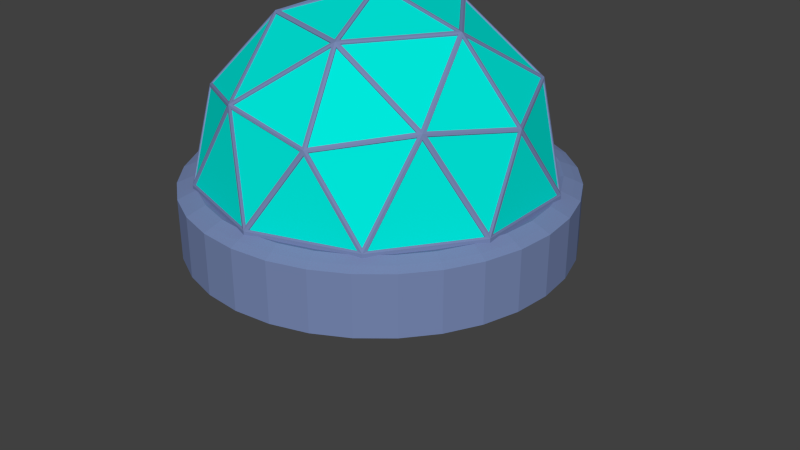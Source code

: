 # Source: Level01.blend  (saved by Blender 2.78.0; exported with 4.5.12 LTS)
import bpy
from mathutils import Matrix  # noqa: F401  (used for matrix-valued properties, if any)

bpy.ops.wm.read_factory_settings(use_empty=True)
scene = bpy.context.scene
scene.name = 'Scene'

# ---- collections
col_collection_1 = bpy.data.collections.new('Collection 1'); scene.collection.children.link(col_collection_1)

# ---- materials (node trees are filled in below, after node groups)
mat_grass01 = bpy.data.materials.new('GRASS01')
mat_grass01.alpha_threshold = 0.0
mat_grass01.use_transparent_shadow = False
mat_grass01.diffuse_color = (0.0831, 0.5027, 0.02899, 1.0)
mat_grass01.roughness = 0.5
mat_rock00 = bpy.data.materials.new('ROCK00')
mat_rock00.alpha_threshold = 0.0
mat_rock00.use_transparent_shadow = False
mat_rock00.diffuse_color = (0.1615, 0.1664, 0.179, 1.0)
mat_rock00.roughness = 0.5
mat_grass02 = bpy.data.materials.new('GRASS02')
mat_grass02.alpha_threshold = 0.0
mat_grass02.use_transparent_shadow = False
mat_grass02.diffuse_color = (0.1938, 0.5027, 0.06987, 1.0)
mat_grass02.roughness = 0.5
mat_domemet = bpy.data.materials.new('DOMEmet')
mat_domemet.alpha_threshold = 0.0
mat_domemet.use_transparent_shadow = False
mat_domemet.diffuse_color = (0.1856, 0.2448, 0.4461, 1.0)
mat_domemet.roughness = 0.5
mat_domeglass = bpy.data.materials.new('DomeGlass')
mat_domeglass.alpha_threshold = 0.0
mat_domeglass.use_transparent_shadow = False
mat_domeglass.diffuse_color = (0.0, 0.8, 0.7022, 1.0)
mat_domeglass.roughness = 0.5
mat_domeglass.specular_intensity = 1.0

# ---- material node trees

# ---- world
world_world = bpy.data.worlds.new('World'); scene.world = world_world
world_world.color = (0.05088, 0.05088, 0.05088)
world_world.use_sun_shadow = False
world_world.sun_shadow_jitter_overblur = 0.0
world_world.cycles.sampling_method = 'NONE'
world_world.cycles.sample_map_resolution = 256

# ---- meshes
me_plane_001 = bpy.data.meshes.new('Plane.001')
me_plane_001.from_pydata([(38.65, 9.297, 4.87), (-36.06, 8.572, 22.93), (15.55, 7.118, -6.061), (15.24, 7.459, -3.993), (13.47, 1.555, -0.04183), (17.48, 7.46, -7.336), (29.2, 8.617, -25.58), (17.48, 2.359, -11.51), (14.63, 2.365, 10.88), (15.33, 1.624, 6.528), (14.35, 1.487, -9.184), (15.55, 2.117, -2.88), (16.09, 6.225, 16.02), (16.32, 7.119, 4.954), (17.0, 7.431, 3.518), (15.69, 7.286, 0.1159), (16.3, 7.712, 8.691), (14.16, 0.7551, -4.811), (14.22, 1.139, 3.178), (21.14, 6.441, 27.61), (32.0, 7.483, 24.95), (23.13, 6.825, 30.47), (21.47, 6.42, 20.56), (28.51, 6.847, 22.38), (15.88, 6.857, 36.58), (34.54, 8.939, -17.3), (17.01, 7.459, -2.17), (15.73, 3.865, -19.09), (17.87, 5.484, -31.54), (-11.02, 5.907, 37.21), (-2.232, 4.694, 40.15), (25.93, 7.174, 31.75), (17.63, 2.488, -13.61), (13.59, 4.859, -34.76), (18.52, 3.34, -14.83), (-10.68, 4.512, 23.46), (-14.05, 7.856, 14.65), (1.28, 3.504, -20.39), (-12.34, 1.968, 11.13), (-11.85, 5.925, -29.55), (-26.58, 8.421, 4.311), (11.77, 4.71, 17.26), (-31.86, 9.388, -23.32), (-8.929, 1.397, 6.131), (-15.59, 2.384, 4.047), (-23.71, 8.244, -20.93), (-16.03, 7.529, 19.2), (-15.69, 7.739, 0.9609), (-9.056, 1.539, -13.21), (-10.04, 1.122, -9.601), (-15.39, 7.673, -5.127), (-14.74, 2.621, -5.35), (-15.8, 2.468, -9.333), (-16.86, 7.626, -8.355), (-26.58, 8.562, -16.06), (-11.48, 4.101, -20.84), (-17.28, 7.474, -10.17), (-16.84, 6.575, 35.19), (7.181, 4.768, 37.92), (-39.96, 9.916, 7.527), (-26.67, 7.171, 21.55), (-39.99, 10.31, 12.68), (-38.25, 9.428, 18.52), (-21.02, 8.059, -2.303), (-33.12, 8.863, 8.543), (-30.09, 8.751, 6.91), (-33.14, 8.98, 12.42), (-34.89, 8.935, 16.34), (-30.84, 7.525, 19.8), (35.05, 7.786, 19.71), (-28.89, 8.017, 28.01), (-24.1, 8.421, -8.111), (-27.14, 8.043, 14.91), (-23.89, 8.421, 12.62), (-19.56, 8.093, 10.36), (-20.11, 7.329, 20.27), (-15.93, 6.068, 26.65), (-34.24, 9.17, -0.98), (-36.1, 9.246, 8.281), (-26.51, 9.718, -29.37), (-16.72, 5.064, -13.66), (-20.66, 7.524, -16.95), (-29.49, 8.934, -10.63), (-20.84, 7.79, -13.06), (-16.25, 7.732, -1.005), (-15.64, 7.072, 2.23), (-40.01, 9.597, -4.916), (-39.38, 9.39, -12.76), (-39.97, 10.24, 2.508), (-24.81, 7.737, -25.12), (-18.63, 6.829, -23.68), (8.086, 0.8812, -1.763), (-14.99, 5.079, -16.54), (-14.66, 7.89, -35.08), (-4.259, 4.206, -31.81), (-13.97, 2.836, -13.25), (-10.44, 4.246, -25.51), (-3.276, 3.814, -25.72), (-15.74, 7.816, 9.879), (-1.74, 5.936, -36.59), (1.734, 4.135, -32.15), (5.701, 4.977, -36.51), (5.614, 3.558, -23.77), (8.512, 0.9674, -10.83), (6.914, 3.69, -31.25), (7.007, 3.54, -19.12), (11.92, 3.756, -25.92), (23.2, 6.779, -28.05), (-36.3, 9.605, -16.35), (-9.074, 2.629, -16.78), (-5.888, 3.568, -20.07), (0.6404, 1.687, -12.54), (11.4, 3.39, -16.5), (-3.672, 1.123, -9.91), (-4.876, 1.41, -13.27), (2.111, 0.9641, -5.593), (-12.26, 5.881, 15.16), (-14.6, 4.677, 9.351), (-13.5, 1.801, 8.948), (-5.651, 1.004, 5.07), (-12.35, 2.883, 16.13), (0.955, 0.6392, 2.734), (-14.18, 4.639, 19.04), (-19.37, 7.772, 3.031), (-3.388, 1.277, -2.769), (-14.79, 2.625, -0.7751), (-12.67, 5.225, 12.52), (-17.15, 3.769, 4.036), (-15.02, 2.869, 1.653), (7.437, 3.195, 18.5), (0.316, 1.128, 6.994), (10.3, 2.149, 12.53), (8.863, 1.11, 8.715), (-15.44, 6.906, -2.534), (-14.67, 2.116, -3.047), (15.22, 5.283, 20.09), (4.717, 3.195, 30.25), (-1.731, 3.068, 23.09), (-4.501, 3.699, 29.01), (-8.835, 3.2, 21.14), (0.864, 3.195, 30.43), (-17.29, 7.798, 6.373), (30.47, 7.65, 0.05061), (38.22, 9.149, 10.95), (38.64, 9.458, -5.018), (22.38, 7.65, -5.086), (20.02, 7.463, -11.06), (23.06, 7.65, 4.386), (-7.252, 1.465, 14.17), (19.44, 7.046, 13.69), (16.24, 7.493, 12.39), (-14.45, 1.899, 6.829), (-11.34, 1.277, 0.4359), (-10.6, 1.24, -4.843), (1.651, 1.76, 10.18), (-4.597, 1.217, 10.19), (-6.997, 3.412, 24.48), (19.91, 7.261, -14.37), (23.64, 7.65, -11.92), (23.68, 6.85, -23.06), (28.03, 7.65, -21.38), (32.04, 7.65, -12.05), (29.71, 7.65, -13.39), (26.73, 7.65, -15.92), (29.54, 7.65, -6.807), (21.14, 7.347, 9.718), (23.61, 7.238, 16.76), (27.79, 7.295, 17.84), (31.67, 7.75, 16.26), (28.95, 7.65, 4.591), (33.55, 8.098, 11.06), (24.56, 7.65, 7.163), (5.955, 2.199, 17.13), (-22.12, 8.266, 10.79), (-18.7, 7.966, 8.345), (-20.43, 8.027, 7.334), (18.38, 5.914, 27.37), (18.59, 5.901, 22.95), (15.08, 6.176, 33.01), (10.48, 4.963, 32.18), (8.882, 3.195, 22.72), (8.712, 3.518, 29.57), (13.65, 4.796, 26.85), (26.49, 7.65, 11.46), (0.4136, 2.199, 19.91), (-2.923, 2.094, 14.51), (-1.318, 1.966, 12.11), (6.817, 1.96, 11.22), (2.213, 2.164, 17.24), (1.432, 1.993, 13.72), (12.63, 4.71, 21.16), (20.51, 7.574, -0.1306)], [], [(2, 3, 5), (26, 15, 14), (14, 4, 18), (4, 14, 15), (17, 3, 2), (18, 4, 91), (8, 16, 9), (7, 10, 146), (10, 17, 2), (11, 4, 15), (132, 8, 9), (26, 5, 3), (9, 16, 13), (17, 91, 4), (27, 159, 107), (25, 161, 144), (10, 2, 5), (17, 11, 3), (10, 5, 146), (15, 26, 11), (42, 54, 45), (3, 11, 26), (70, 76, 60), (150, 8, 12), (1, 60, 68), (157, 34, 32), (150, 12, 149), (21, 19, 24), (150, 16, 8), (71, 40, 63), (31, 20, 21), (20, 23, 21), (19, 21, 23), (40, 173, 175), (22, 23, 167, 166), (23, 20, 69), (69, 143, 170, 168), (77, 65, 40), (23, 22, 19), (60, 1, 70), (66, 78, 61), (67, 61, 62), (24, 19, 176, 178), (31, 21, 24), (40, 65, 73), (71, 82, 40), (30, 58, 140), (72, 73, 65), (82, 87, 77), (138, 30, 140), (138, 29, 30), (77, 64, 65), (120, 139, 148), (139, 120, 122), (62, 1, 67), (82, 77, 40), (76, 57, 29), (76, 70, 57), (59, 61, 78), (67, 1, 68), (156, 139, 35), (76, 138, 35), (139, 122, 35), (138, 76, 29), (75, 73, 72), (64, 66, 72), (72, 66, 68), (64, 72, 65), (72, 68, 60), (72, 60, 75), (75, 46, 73), (76, 75, 60), (40, 73, 173), (76, 46, 75), (46, 36, 73), (77, 88, 64), (76, 35, 46), (88, 78, 64), (64, 78, 66), (67, 68, 66), (77, 86, 88), (67, 66, 61), (141, 123, 175, 174), (39, 94, 93), (99, 93, 94), (81, 92, 55), (48, 114, 109), (83, 54, 71), (83, 80, 81), (55, 96, 90), (79, 89, 93), (63, 53, 71), (78, 88, 59), (86, 77, 87), (82, 108, 87), (63, 40, 123), (83, 71, 53), (81, 54, 83), (81, 45, 54), (42, 82, 54), (45, 89, 42), (108, 82, 42), (42, 89, 79), (39, 93, 89), (111, 105, 37), (104, 37, 102), (112, 27, 106), (124, 152, 119), (153, 152, 124), (33, 106, 28), (106, 102, 105), (106, 33, 104), (100, 97, 104), (99, 94, 100), (37, 104, 97), (100, 101, 99), (107, 28, 106), (81, 55, 90), (55, 110, 97), (109, 114, 110), (95, 55, 92), (110, 55, 109), (95, 109, 55), (95, 92, 80), (151, 44, 117), (117, 44, 141), (52, 80, 56), (94, 39, 96), (55, 97, 96), (110, 37, 97), (94, 96, 97), (94, 97, 100), (101, 100, 104), (113, 48, 49), (33, 101, 104), (102, 106, 104), (172, 131, 187), (102, 37, 105), (90, 89, 45), (81, 90, 45), (52, 95, 80), (36, 98, 174, 74), (110, 114, 37), (105, 111, 112), (32, 112, 103), (103, 112, 111), (126, 38, 117), (80, 83, 56), (171, 147, 165), (73, 36, 74, 173), (111, 37, 114), (111, 113, 115), (48, 113, 114), (54, 82, 71), (103, 111, 115), (113, 124, 115), (17, 4, 11), (124, 113, 153), (111, 114, 113), (113, 49, 153), (122, 116, 46), (119, 155, 130), (121, 91, 115), (119, 152, 43), (115, 124, 121), (124, 119, 121), (116, 122, 120), (98, 141, 174), (91, 132, 18), (122, 46, 35), (8, 132, 187, 131), (137, 140, 136), (129, 8, 131, 172), (135, 41, 190), (155, 148, 185, 186), (132, 130, 154, 187), (130, 155, 186, 154), (148, 137, 184, 185), (22, 12, 135, 177), (129, 136, 181, 180), (58, 24, 178, 179), (19, 22, 177, 176), (12, 41, 135), (136, 58, 179, 181), (125, 134, 84), (129, 137, 136), (136, 140, 58), (140, 137, 138), (137, 139, 156), (126, 98, 36), (148, 139, 137), (38, 148, 43), (134, 51, 50), (84, 50, 63), (127, 141, 44), (95, 48, 109), (52, 53, 51), (153, 125, 152), (125, 84, 47), (117, 118, 151), (39, 89, 90), (90, 96, 39), (53, 50, 51), (142, 143, 0), (16, 150, 165), (52, 56, 53), (80, 92, 81), (95, 52, 48), (48, 52, 49), (143, 142, 169, 170), (52, 51, 49), (117, 38, 118), (126, 117, 98), (126, 120, 38), (36, 46, 116), (128, 85, 127), (47, 128, 125), (123, 127, 85), (128, 152, 125), (127, 44, 128), (134, 50, 133), (151, 43, 152), (51, 134, 153), (84, 123, 47), (84, 134, 133), (142, 0, 144), (151, 152, 44), (142, 144, 164), (49, 51, 153), (123, 84, 63), (123, 141, 127), (123, 85, 47), (133, 50, 84), (120, 126, 116), (53, 63, 50), (85, 128, 47), (116, 126, 36), (142, 164, 145), (91, 103, 115), (103, 10, 32), (146, 157, 7), (159, 160, 6), (5, 145, 146), (145, 5, 26), (137, 129, 172, 184), (147, 145, 191), (145, 147, 142), (112, 32, 27), (10, 7, 32), (164, 158, 145), (27, 107, 106), (32, 34, 27), (157, 32, 7), (16, 14, 13), (147, 16, 165), (13, 18, 9), (112, 106, 105), (23, 69, 168, 167), (34, 157, 27), (142, 147, 171, 169), (12, 22, 166, 149), (147, 14, 16), (38, 43, 118), (132, 121, 130), (8, 41, 12), (91, 17, 103), (10, 103, 17), (118, 43, 151), (18, 132, 9), (13, 14, 18), (38, 120, 148), (14, 191, 26), (128, 44, 152), (138, 156, 35), (98, 117, 141), (153, 134, 125), (25, 160, 162), (83, 53, 56), (186, 185, 189), (159, 157, 160), (107, 159, 6), (144, 161, 164), (160, 163, 162), (158, 164, 162), (163, 160, 157), (146, 145, 158), (161, 162, 164), (119, 43, 155), (43, 148, 155), (121, 119, 130), (184, 172, 188), (132, 91, 121), (157, 146, 158), (25, 6, 160), (159, 27, 157), (161, 25, 162), (158, 163, 157), (163, 158, 162), (129, 41, 8), (41, 129, 180, 190), (190, 180, 182), (181, 179, 182), (177, 135, 182), (179, 178, 182), (176, 177, 182), (180, 181, 182), (178, 176, 182), (168, 170, 183), (169, 171, 183), (171, 165, 183), (165, 149, 183), (185, 184, 188, 189), (166, 167, 183), (170, 169, 183), (149, 166, 183), (167, 168, 183), (174, 175, 173, 74), (135, 190, 182), (154, 186, 189), (187, 154, 189), (172, 187, 189), (188, 172, 189), (165, 150, 149), (191, 14, 147), (191, 145, 26), (138, 137, 156), (123, 40, 175)])
me_plane_001.polygons.foreach_set('material_index', [0, 2, 1, 1, 1, 2, 1, 1, 1, 1, 2, 0, 1, 2, 2, 0, 1, 1, 1, 1, 0, 1, 2, 1, 2, 1, 2, 0, 1, 0, 0, 0, 0, 0, 0, 0, 0, 0, 0, 2, 0, 0, 0, 0, 0, 0, 2, 0, 0, 2, 2, 0, 0, 0, 0, 0, 2, 2, 0, 0, 0, 2, 0, 2, 2, 0, 0, 0, 2, 2, 2, 2, 0, 2, 2, 0, 2, 0, 0, 0, 0, 0, 0, 0, 0, 0, 0, 0, 0, 0, 0, 0, 0, 0, 0, 0, 0, 0, 0, 0, 0, 0, 0, 0, 2, 0, 2, 0, 0, 0, 2, 0, 0, 0, 0, 0, 0, 0, 0, 0, 0, 0, 0, 0, 1, 1, 1, 0, 0, 0, 0, 0, 0, 0, 0, 0, 2, 2, 0, 0, 0, 0, 0, 2, 2, 2, 1, 0, 0, 2, 0, 0, 0, 0, 2, 0, 2, 0, 0, 0, 1, 0, 2, 0, 0, 0, 1, 0, 2, 1, 2, 2, 2, 2, 0, 2, 0, 0, 0, 2, 0, 0, 2, 2, 1, 2, 2, 2, 0, 1, 0, 0, 1, 2, 1, 0, 1, 0, 1, 1, 0, 0, 1, 0, 2, 1, 0, 0, 0, 0, 0, 1, 1, 1, 1, 1, 1, 1, 0, 1, 1, 0, 0, 2, 1, 0, 0, 0, 0, 2, 1, 2, 2, 1, 2, 1, 1, 0, 2, 2, 1, 2, 0, 0, 2, 0, 0, 2, 2, 2, 2, 2, 1, 2, 2, 1, 2, 0, 1, 0, 0, 2, 0, 2, 2, 2, 2, 0, 2, 1, 0, 2, 0, 2, 1, 0, 2, 0, 0, 2, 2, 0, 2, 2, 2, 2, 2, 0, 0, 0, 2, 2, 2, 2, 2, 2, 2, 2, 2, 2, 2, 2, 0, 0, 0, 2, 0, 0, 0, 0, 0, 0, 0, 0, 0, 0, 0, 2, 0, 2, 2, 2, 2, 2, 0, 2, 0])
me_plane_001.materials.append(mat_grass01)
me_plane_001.materials.append(mat_rock00)
me_plane_001.materials.append(mat_grass02)
me_plane_001.use_remesh_preserve_volume = False
me_plane_001.use_remesh_preserve_attributes = False
me_plane_001.use_mirror_vertex_groups = False
me_plane_001.update()
me_cube_002 = bpy.data.meshes.new('Cube.002')
me_cube_002.from_pydata([(-0.6, -0.6, 0.6), (-0.6, 0.6, 0.6), (-0.6, -0.6, -0.6), (-0.6, 0.6, -0.6), (0.6, -0.6, 0.6), (0.6, 0.6, 0.6), (0.6, -0.6, -0.6), (0.6, 0.6, -0.6)], [], [(0, 1, 3, 2), (2, 3, 7, 6), (6, 7, 5, 4), (4, 5, 1, 0), (2, 6, 4, 0), (7, 3, 1, 5)])
me_cube_002.use_remesh_preserve_volume = False
me_cube_002.use_remesh_preserve_attributes = False
me_cube_002.use_mirror_vertex_groups = False
me_cube_002.update()
me_circle = bpy.data.meshes.new('Circle')
me_circle.from_pydata([(0.0, 14.2, -36.0), (-7.023, 14.2, -35.31), (-13.78, 14.2, -33.26), (-20.0, 14.2, -29.93), (-25.46, 14.2, -25.46), (-29.93, 14.2, -20.0), (-33.26, 14.2, -13.78), (-35.31, 14.2, -7.023), (-36.0, 14.2, -3.339e-06), (-35.31, 14.2, 7.023), (-33.26, 14.2, 13.78), (-29.93, 14.2, 20.0), (-25.46, 14.2, 25.46), (-20.0, 14.2, 29.93), (-13.78, 14.2, 33.26), (-7.023, 14.2, 35.31), (1.173e-05, 14.2, 36.0), (7.023, 14.2, 35.31), (13.78, 14.2, 33.26), (20.0, 14.2, 29.93), (25.46, 14.2, 25.46), (29.93, 14.2, 20.0), (33.26, 14.2, 13.78), (35.31, 14.2, 7.023), (36.0, 14.2, -3.538e-05), (35.31, 14.2, -7.023), (33.26, 14.2, -13.78), (29.93, 14.2, -20.0), (25.46, 14.2, -25.46), (20.0, 14.2, -29.93), (13.78, 14.2, -33.26), (7.023, 14.2, -35.31), (0.0, -1.574e-06, -36.0), (-7.023, -1.543e-06, -35.31), (-13.78, -1.454e-06, -33.26), (-20.0, -1.308e-06, -29.93), (-25.46, -1.113e-06, -25.46), (-29.93, -8.743e-07, -20.0), (-33.26, -6.022e-07, -13.78), (-35.31, -3.07e-07, -7.023), (-36.0, -1.188e-13, -2.718e-06), (-35.31, 3.07e-07, 7.023), (-33.26, 6.022e-07, 13.78), (-29.93, 8.743e-07, 20.0), (-25.46, 1.113e-06, 25.46), (-20.0, 1.308e-06, 29.93), (-13.78, 1.454e-06, 33.26), (-7.023, 1.543e-06, 35.31), (1.173e-05, 1.574e-06, 36.0), (7.023, 1.543e-06, 35.31), (13.78, 1.454e-06, 33.26), (20.0, 1.308e-06, 29.93), (25.46, 1.113e-06, 25.46), (29.93, 8.742e-07, 20.0), (33.26, 6.022e-07, 13.78), (35.31, 3.07e-07, 7.023), (36.0, -1.519e-12, -3.476e-05), (35.31, -3.07e-07, -7.023), (33.26, -6.022e-07, -13.78), (29.93, -8.743e-07, -20.0), (25.46, -1.113e-06, -25.46), (20.0, -1.308e-06, -29.93), (13.78, -1.454e-06, -33.26), (7.023, -1.543e-06, -35.31), (1.855e-07, 15.32, -37.56), (-7.328, 15.32, -36.84), (-14.37, 15.32, -34.7), (-20.87, 15.32, -31.23), (-26.56, 15.32, -26.56), (-31.23, 15.32, -20.87), (-34.7, 15.32, -14.37), (-36.84, 15.32, -7.328), (-37.56, 15.32, -3.06e-06), (-36.84, 15.32, 7.328), (-34.7, 15.32, 14.37), (-31.23, 15.32, 20.87), (-26.56, 15.32, 26.56), (-20.87, 15.32, 31.23), (-14.37, 15.32, 34.7), (-7.328, 15.32, 36.84), (1.242e-05, 15.32, 37.56), (7.328, 15.32, 36.84), (14.37, 15.32, 34.7), (20.87, 15.32, 31.23), (26.56, 15.32, 26.56), (31.23, 15.32, 20.87), (34.7, 15.32, 14.37), (36.84, 15.32, 7.328), (37.56, 15.32, -3.649e-05), (36.84, 15.32, -7.328), (34.7, 15.32, -14.37), (31.23, 15.32, -20.87), (26.56, 15.32, -26.56), (20.87, 15.32, -31.23), (14.37, 15.32, -34.7), (7.328, 15.32, -36.84), (1.098e-06, -1.991e-06, -45.54), (-8.884, -1.952e-06, -44.66), (-17.43, -1.839e-06, -42.07), (-25.3, -1.655e-06, -37.86), (-32.2, -1.408e-06, -32.2), (-37.86, -1.106e-06, -25.3), (-42.07, -7.617e-07, -17.43), (-44.66, -3.883e-07, -8.884), (-45.54, -2.934e-14, -6.712e-07), (-44.66, 3.883e-07, 8.884), (-42.07, 7.617e-07, 17.43), (-37.86, 1.106e-06, 25.3), (-32.2, 1.408e-06, 32.2), (-25.3, 1.655e-06, 37.86), (-17.43, 1.839e-06, 42.07), (-8.884, 1.952e-06, 44.66), (1.594e-05, 1.991e-06, 45.54), (8.884, 1.952e-06, 44.66), (17.43, 1.839e-06, 42.07), (25.3, 1.655e-06, 37.86), (32.2, 1.408e-06, 32.2), (37.86, 1.106e-06, 25.3), (42.07, 7.617e-07, 17.43), (44.66, 3.883e-07, 8.884), (45.54, -1.801e-12, -4.12e-05), (44.66, -3.883e-07, -8.884), (42.07, -7.617e-07, -17.43), (37.86, -1.106e-06, -25.3), (32.2, -1.408e-06, -32.2), (25.3, -1.655e-06, -37.86), (17.43, -1.839e-06, -42.07), (8.884, -1.952e-06, -44.66), (7.009e-07, 15.32, -43.62), (-8.509, 15.32, -42.78), (-16.69, 15.32, -40.3), (-24.23, 15.32, -36.27), (-30.84, 15.32, -30.84), (-36.27, 15.32, -24.23), (-40.3, 15.32, -16.69), (-42.78, 15.32, -8.509), (-43.62, 15.32, -1.658e-06), (-42.78, 15.32, 8.509), (-40.3, 15.32, 16.69), (-36.27, 15.32, 24.23), (-30.84, 15.32, 30.84), (-24.23, 15.32, 36.27), (-16.69, 15.32, 40.3), (-8.509, 15.32, 42.78), (1.491e-05, 15.32, 43.62), (8.509, 15.32, 42.78), (16.69, 15.32, 40.3), (24.23, 15.32, 36.27), (30.84, 15.32, 30.84), (36.27, 15.32, 24.23), (40.3, 15.32, 16.69), (42.78, 15.32, 8.509), (43.62, 15.32, -4.048e-05), (42.78, 15.32, -8.51), (40.3, 15.32, -16.69), (36.27, 15.32, -24.23), (30.84, 15.32, -30.84), (24.23, 15.32, -36.27), (16.69, 15.32, -40.3), (8.509, 15.32, -42.78), (7.949e-07, 14.46, -45.53), (-8.882, 14.46, -44.65), (-17.42, 14.46, -42.06), (-25.29, 14.46, -37.86), (-32.19, 14.46, -32.19), (-37.86, 14.46, -25.29), (-42.06, 14.46, -17.42), (-44.65, 14.46, -8.882), (-45.53, 14.46, -1.175e-06), (-44.65, 14.46, 8.882), (-42.06, 14.46, 17.42), (-37.86, 14.46, 25.29), (-32.19, 14.46, 32.19), (-25.29, 14.46, 37.86), (-17.42, 14.46, 42.06), (-8.882, 14.46, 44.65), (1.563e-05, 14.46, 45.53), (8.882, 14.46, 44.65), (17.42, 14.46, 42.06), (25.29, 14.46, 37.86), (32.19, 14.46, 32.19), (37.86, 14.46, 25.29), (42.06, 14.46, 17.42), (44.65, 14.46, 8.882), (45.53, 14.46, -4.17e-05), (44.65, 14.46, -8.882), (42.06, 14.46, -17.42), (37.86, 14.46, -25.29), (32.19, 14.46, -32.19), (25.29, 14.46, -37.86), (17.42, 14.46, -42.06), (8.882, 14.46, -44.65), (-37.99, 16.28, -15.74), (-40.33, 16.28, -8.023), (29.08, 16.28, 29.08), (34.19, 16.28, 22.85), (-41.13, 16.28, -2.277e-06), (37.99, 16.28, 15.74), (-40.33, 16.28, 8.023), (40.33, 16.28, 8.023), (-37.99, 16.28, 15.74), (41.13, 16.28, -3.888e-05), (-34.19, 16.28, 22.85), (40.33, 16.28, -8.023), (-29.08, 16.28, 29.08), (37.99, 16.28, -15.74), (-22.85, 16.28, 34.19), (34.19, 16.28, -22.85), (-15.74, 16.28, 37.99), (4.887e-07, 16.28, -41.13), (-8.023, 16.28, -40.33), (29.08, 16.28, -29.08), (-8.023, 16.28, 40.33), (-15.74, 16.28, -37.99), (22.85, 16.28, -34.19), (1.389e-05, 16.28, 41.13), (-22.85, 16.28, -34.19), (15.74, 16.28, -37.99), (8.023, 16.28, 40.33), (-29.08, 16.28, -29.08), (8.023, 16.28, -40.33), (15.74, 16.28, 37.99), (-34.19, 16.28, -22.85), (22.85, 16.28, 34.19)], [], [(17, 18, 50, 49), (4, 5, 37, 36), (31, 0, 32, 63), (18, 19, 51, 50), (5, 6, 38, 37), (19, 20, 52, 51), (6, 7, 39, 38), (20, 21, 53, 52), (7, 8, 40, 39), (21, 22, 54, 53), (8, 9, 41, 40), (22, 23, 55, 54), (9, 10, 42, 41), (23, 24, 56, 55), (10, 11, 43, 42), (24, 25, 57, 56), (11, 12, 44, 43), (25, 26, 58, 57), (12, 13, 45, 44), (26, 27, 59, 58), (13, 14, 46, 45), (0, 1, 33, 32), (27, 28, 60, 59), (14, 15, 47, 46), (1, 2, 34, 33), (28, 29, 61, 60), (15, 16, 48, 47), (2, 3, 35, 34), (29, 30, 62, 61), (16, 17, 49, 48), (3, 4, 36, 35), (30, 31, 63, 62), (23, 22, 86, 87), (10, 9, 73, 74), (24, 23, 87, 88), (11, 10, 74, 75), (25, 24, 88, 89), (12, 11, 75, 76), (26, 25, 89, 90), (13, 12, 76, 77), (27, 26, 90, 91), (14, 13, 77, 78), (1, 0, 64, 65), (28, 27, 91, 92), (15, 14, 78, 79), (2, 1, 65, 66), (29, 28, 92, 93), (16, 15, 79, 80), (3, 2, 66, 67), (30, 29, 93, 94), (17, 16, 80, 81), (4, 3, 67, 68), (31, 30, 94, 95), (18, 17, 81, 82), (5, 4, 68, 69), (0, 31, 95, 64), (19, 18, 82, 83), (6, 5, 69, 70), (20, 19, 83, 84), (7, 6, 70, 71), (21, 20, 84, 85), (8, 7, 71, 72), (22, 21, 85, 86), (9, 8, 72, 73), (36, 100, 99, 35), (63, 127, 126, 62), (50, 114, 113, 49), (37, 101, 100, 36), (32, 96, 127, 63), (51, 115, 114, 50), (38, 102, 101, 37), (52, 116, 115, 51), (39, 103, 102, 38), (53, 117, 116, 52), (40, 104, 103, 39), (54, 118, 117, 53), (41, 105, 104, 40), (55, 119, 118, 54), (42, 106, 105, 41), (56, 120, 119, 55), (43, 107, 106, 42), (57, 121, 120, 56), (44, 108, 107, 43), (58, 122, 121, 57), (45, 109, 108, 44), (59, 123, 122, 58), (46, 110, 109, 45), (33, 97, 96, 32), (60, 124, 123, 59), (47, 111, 110, 46), (34, 98, 97, 33), (61, 125, 124, 60), (48, 112, 111, 47), (35, 99, 98, 34), (62, 126, 125, 61), (49, 113, 112, 48), (192, 134, 135, 193), (194, 148, 149, 195), (193, 135, 136, 196), (195, 149, 150, 197), (196, 136, 137, 198), (197, 150, 151, 199), (198, 137, 138, 200), (199, 151, 152, 201), (200, 138, 139, 202), (201, 152, 153, 203), (202, 139, 140, 204), (203, 153, 154, 205), (204, 140, 141, 206), (205, 154, 155, 207), (206, 141, 142, 208), (209, 128, 129, 210), (207, 155, 156, 211), (208, 142, 143, 212), (210, 129, 130, 213), (211, 156, 157, 214), (212, 143, 144, 215), (213, 130, 131, 216), (214, 157, 158, 217), (215, 144, 145, 218), (216, 131, 132, 219), (217, 158, 159, 220), (218, 145, 146, 221), (219, 132, 133, 222), (220, 159, 128, 209), (221, 146, 147, 223), (222, 133, 134, 192), (223, 147, 148, 194), (140, 172, 173, 141), (154, 186, 187, 155), (141, 173, 174, 142), (128, 160, 161, 129), (155, 187, 188, 156), (142, 174, 175, 143), (129, 161, 162, 130), (156, 188, 189, 157), (143, 175, 176, 144), (130, 162, 163, 131), (157, 189, 190, 158), (144, 176, 177, 145), (131, 163, 164, 132), (158, 190, 191, 159), (145, 177, 178, 146), (132, 164, 165, 133), (159, 191, 160, 128), (146, 178, 179, 147), (133, 165, 166, 134), (147, 179, 180, 148), (134, 166, 167, 135), (148, 180, 181, 149), (135, 167, 168, 136), (149, 181, 182, 150), (136, 168, 169, 137), (150, 182, 183, 151), (137, 169, 170, 138), (151, 183, 184, 152), (138, 170, 171, 139), (152, 184, 185, 153), (139, 171, 172, 140), (153, 185, 186, 154), (97, 98, 162, 161), (98, 99, 163, 162), (99, 100, 164, 163), (100, 101, 165, 164), (101, 102, 166, 165), (102, 103, 167, 166), (103, 104, 168, 167), (104, 105, 169, 168), (105, 106, 170, 169), (106, 107, 171, 170), (107, 108, 172, 171), (108, 109, 173, 172), (109, 110, 174, 173), (110, 111, 175, 174), (111, 112, 176, 175), (112, 113, 177, 176), (113, 114, 178, 177), (114, 115, 179, 178), (115, 116, 180, 179), (116, 117, 181, 180), (117, 118, 182, 181), (118, 119, 183, 182), (119, 120, 184, 183), (120, 121, 185, 184), (121, 122, 186, 185), (122, 123, 187, 186), (123, 124, 188, 187), (124, 125, 189, 188), (125, 126, 190, 189), (126, 127, 191, 190), (127, 96, 160, 191), (96, 97, 161, 160), (83, 223, 194, 84), (69, 222, 192, 70), (82, 221, 223, 83), (95, 220, 209, 64), (68, 219, 222, 69), (81, 218, 221, 82), (94, 217, 220, 95), (67, 216, 219, 68), (80, 215, 218, 81), (93, 214, 217, 94), (66, 213, 216, 67), (79, 212, 215, 80), (92, 211, 214, 93), (65, 210, 213, 66), (78, 208, 212, 79), (91, 207, 211, 92), (64, 209, 210, 65), (77, 206, 208, 78), (90, 205, 207, 91), (76, 204, 206, 77), (89, 203, 205, 90), (75, 202, 204, 76), (88, 201, 203, 89), (74, 200, 202, 75), (87, 199, 201, 88), (73, 198, 200, 74), (86, 197, 199, 87), (72, 196, 198, 73), (85, 195, 197, 86), (71, 193, 196, 72), (84, 194, 195, 85), (70, 192, 193, 71)])
me_circle.materials.append(mat_domemet)
me_circle.use_remesh_preserve_volume = False
me_circle.use_remesh_preserve_attributes = False
me_circle.use_mirror_vertex_groups = False
me_circle.update()
me_icosphere_003 = bpy.data.meshes.new('Icosphere.003')
me_icosphere_003.from_pydata([(10.9, 36.92, 35.18), (-30.07, 36.93, 21.24), (-29.47, 36.92, -22.04), (11.87, 36.92, -34.84), (36.82, 36.92, 0.5258), (-0.2554, 59.25, -0.7994), (39.4, 18.88, 12.74), (39.4, 18.87, -12.7), (0.07936, 18.88, 41.41), (24.28, 18.88, 33.54), (-39.33, 18.88, 12.88), (-24.38, 18.88, 33.46), (-24.38, 18.88, -33.43), (-39.34, 18.87, -12.84), (24.28, 18.87, -33.52), (0.08582, 18.87, -41.38), (28.93, 38.64, 21.03), (-11.04, 38.64, 34.02), (-35.74, 38.63, 0.0206), (-11.04, 38.65, -33.99), (28.93, 38.65, -21.0), (5.991, 53.48, 20.11), (22.6, 52.48, 0.5277), (-16.64, 53.48, 12.75), (-16.65, 53.48, -12.72), (6.003, 53.48, -20.09), (21.79, 52.98, 1.0), (39.11, 18.27, -13.62), (39.68, 18.3, -11.84), (37.23, 36.08, 0.8548), (37.51, 35.49, 0.01332), (25.05, 18.27, 32.98), (23.55, 18.3, 34.08), (10.71, 36.08, 35.67), (11.6, 35.49, 35.68), (-23.61, 18.27, 34.02), (-25.12, 18.3, 32.93), (-30.6, 36.08, 21.21), (-30.33, 35.49, 22.06), (-39.63, 18.28, -11.94), (-39.06, 18.3, -13.71), (-29.61, 36.08, -22.54), (-30.33, 35.49, -22.03), (-0.8723, 18.27, -41.38), (0.9912, 18.3, -41.38), (12.31, 36.08, -35.13), (11.6, 35.49, -35.65), (7.678, 52.98, 20.42), (6.501, 52.48, 21.66), (-17.03, 52.98, 13.61), (-18.57, 52.48, 12.88), (-18.18, 52.98, -12.0), (-17.96, 52.48, -13.68), (5.808, 52.98, -21.0), (7.48, 52.48, -21.31), (39.1, 18.27, 13.64), (39.68, 18.3, 11.87), (-0.8721, 18.27, 41.41), (0.9909, 18.3, 41.41), (-39.63, 18.28, 11.96), (-39.06, 18.29, 13.74), (-23.61, 18.27, -33.99), (-25.11, 18.3, -32.9), (25.05, 18.27, -32.96), (23.55, 18.3, -34.05), (28.09, 40.36, 20.42), (28.86, 39.95, 19.79), (-10.72, 40.36, 33.03), (-9.879, 39.95, 33.57), (-34.71, 40.36, 0.01855), (-34.96, 39.95, 0.9695), (-10.73, 40.36, -33.0), (-11.71, 39.96, -32.94), (28.1, 40.36, -20.39), (27.73, 39.96, -21.31), (-0.8493, 59.25, 0.02019), (-0.2567, 59.25, 0.8314), (39.8, 17.87, -12.91), (36.82, 36.93, -0.4934), (37.23, 36.08, -0.825), (24.6, 17.87, 33.87), (11.87, 36.92, 34.86), (12.31, 36.08, 35.15), (-24.59, 17.87, 33.86), (-29.47, 36.92, 22.06), (-29.61, 36.08, 22.57), (-39.78, 17.87, -12.92), (-30.07, 36.92, -21.21), (-30.6, 36.09, -21.18), (0.01062, 17.87, -41.83), (10.9, 36.92, -35.16), (10.72, 36.08, -35.65), (39.8, 17.87, 12.94), (27.73, 39.95, 21.35), (28.14, 39.1, 21.67), (29.3, 39.1, 20.07), (-11.71, 39.95, 32.97), (-11.9, 39.1, 33.46), (-10.02, 39.1, 34.07), (-34.96, 39.95, -0.9433), (-35.47, 39.11, -0.9853), (-35.48, 39.11, 1.003), (-9.887, 39.95, -33.54), (-10.02, 39.11, -34.04), (-11.9, 39.11, -33.43), (28.86, 39.95, -19.77), (29.3, 39.11, -20.05), (28.14, 39.11, -21.64), (0.0111, 17.87, 41.85), (-39.78, 17.87, 12.95), (-24.58, 17.87, -33.84), (24.6, 17.86, -33.84), (22.6, 52.48, -0.4952), (21.79, 52.98, -0.9745), (6.507, 52.48, -21.63), (7.674, 52.98, -20.39), (-17.26, 53.48, -11.89), (-17.03, 52.98, -13.58), (-17.25, 53.48, 11.92), (-18.19, 52.98, 12.02), (6.981, 53.48, 19.79), (5.801, 52.98, 21.03), (28.78, 39.72, 20.92), (11.56, 36.44, 35.58), (-10.98, 39.72, 33.84), (-30.24, 36.44, 21.99), (-35.55, 39.72, 0.01368), (-30.24, 36.44, -21.96), (-10.98, 39.72, -33.81), (11.56, 36.44, -35.55), (28.78, 39.72, -20.89), (37.4, 36.44, 0.01361), (6.979, 53.48, -19.77), (6.801, 53.31, 20.92), (7.479, 52.48, 21.34), (20.97, 53.48, -0.5006), (20.97, 53.48, 0.5345), (0.708, 59.25, -0.4865), (0.7051, 59.25, 0.5191), (-17.77, 53.31, 12.93), (-17.97, 52.48, 13.71), (-17.77, 53.31, -12.91), (-18.57, 52.48, -12.85), (21.99, 53.31, 0.01346), (0.009219, 59.55, 0.01359), (6.801, 53.31, -20.89), (38.9, 17.68, -12.64), (36.75, 35.83, 0.00115), (24.04, 17.68, 33.1), (11.36, 35.82, 34.95), (-24.05, 17.68, 33.09), (-29.73, 35.82, 21.6), (-39.24, 17.97, -12.75), (-29.73, 35.83, -21.59), (0.005167, 17.68, -40.91), (11.35, 35.83, -34.95), (28.27, 39.05, 20.54), (-10.8, 39.05, 33.24), (-35.24, 39.56, 0.01642), (-10.86, 39.52, -33.54), (28.56, 39.52, -20.7), (6.673, 52.4, 20.54), (21.6, 52.4, 0.003046), (4.824e-05, 58.54, -0.0125), (-17.47, 52.4, 12.69), (-17.62, 53.02, -12.76), (6.708, 53.02, -20.7), (38.9, 17.68, 12.64), (0.002906, 17.68, 40.91), (-38.9, 17.68, 12.64), (-24.04, 17.68, -33.09), (24.04, 17.68, -33.1), (38.28, 17.98, -13.62), (24.78, 17.99, -32.21), (-1.118, 17.99, -40.62), (-22.98, 17.99, -33.52), (-39.34, 18.31, -11.63), (-38.99, 18.01, 11.52), (-23.04, 18.04, 33.51), (-1.054, 18.04, 40.65), (24.75, 18.04, 32.27), (38.34, 18.04, 13.56), (22.95, 18.03, -33.57), (1.167, 18.03, -40.65), (-24.84, 18.0, -32.2), (-38.28, 17.97, -13.69), (-38.31, 18.03, 13.66), (-24.84, 18.02, 32.2), (1.168, 18.03, 40.65), (22.95, 18.03, 33.57), (39.02, 18.02, 11.45), (39.02, 18.02, -11.45), (36.95, 34.66, -0.002111), (11.42, 34.66, 35.14), (-29.9, 34.66, 21.7), (-29.86, 34.65, -21.74), (11.42, 34.66, -35.13), (6.326, 51.5, 21.37), (10.62, 36.38, 34.49), (-18.39, 51.46, 12.66), (-29.45, 36.46, 20.75), (-17.85, 52.08, -13.69), (-28.86, 36.38, -21.67), (7.522, 52.08, -21.2), (11.69, 36.38, -34.14), (36.09, 36.38, 0.5545), (28.35, 39.34, 19.31), (-9.604, 39.34, 32.93), (-34.23, 39.39, 1.086), (-11.71, 39.81, -32.56), (27.37, 39.82, -21.19), (-0.2999, 58.19, 0.9229), (5.788, 52.61, 19.66), (22.28, 51.5, 0.5879), (-16.24, 52.6, 12.5), (-0.3198, 58.18, -1.023), (-16.14, 52.64, -12.41), (5.778, 52.64, -19.51), (28.5, 37.7, -20.73), (-10.9, 37.71, -33.51), (-35.54, 38.23, -0.01945), (-10.89, 37.77, 33.51), (28.51, 37.77, 20.71), (38.7, 18.71, -12.48), (36.58, 35.41, -0.9917), (23.85, 18.69, 32.94), (12.21, 35.47, 34.46), (-23.95, 18.69, 32.86), (-28.99, 35.47, 22.26), (-39.0, 18.99, -12.74), (-30.14, 35.45, -20.71), (0.09335, 18.7, -40.66), (10.36, 35.42, -35.09), (27.56, 38.4, 21.39), (-11.83, 38.4, 32.82), (-35.19, 38.84, -1.101), (-9.695, 38.36, -33.52), (28.89, 38.35, -19.59), (36.54, 35.47, 0.9676), (38.7, 18.69, 12.51), (10.37, 35.47, 35.05), (0.06123, 18.69, 40.67), (-30.18, 35.4, 20.7), (-38.65, 18.7, 12.64), (-29.01, 35.42, -22.3), (-23.98, 18.7, -32.84), (12.24, 35.42, -34.48), (23.82, 18.71, -32.95), (28.86, 38.4, 19.6), (-9.721, 38.4, 33.51), (-34.9, 38.33, 1.123), (-11.86, 38.36, -32.82), (27.55, 38.35, -21.43), (21.37, 52.05, -1.116), (7.758, 52.65, -20.15), (27.77, 40.28, -20.15), (5.451, 52.04, -20.68), (-16.79, 52.59, -13.66), (-10.66, 40.31, -32.55), (-17.91, 52.06, -11.51), (-17.97, 52.05, 11.58), (-33.91, 39.85, 0.08654), (-16.63, 52.06, 13.46), (5.541, 52.06, 20.66), (-10.51, 39.78, 32.34), (7.66, 52.06, 19.97), (21.36, 52.06, 1.111), (27.52, 39.78, 19.99), (27.12, 39.34, 20.99), (11.68, 36.38, 34.15), (-11.58, 39.34, 32.28), (-28.87, 36.38, 21.66), (-34.25, 39.35, -1.14), (-29.51, 36.45, -20.69), (-9.51, 39.39, -32.89), (10.57, 36.47, -34.44), (28.3, 39.42, -19.23), (36.01, 36.48, -0.5072), (7.444, 51.5, 21.01), (20.49, 52.6, 0.5692), (0.7858, 58.19, 0.569), (-17.68, 51.5, 13.57), (-18.43, 51.42, -12.66), (6.334, 51.43, -21.44), (6.874, 52.6, 19.31), (22.32, 51.46, -0.5699), (-1.027, 58.18, 0.06318), (-16.81, 52.63, 11.57), (-16.86, 52.63, -11.51), (20.41, 52.63, -0.5285), (0.8825, 58.18, -0.5436), (6.902, 52.62, -19.22), (39.8, 15.46, -12.91), (24.6, 15.46, -33.84), (0.01062, 15.46, -41.83), (-24.58, 15.46, -33.84), (-39.78, 15.46, -12.92), (-39.78, 15.46, 12.95), (-24.59, 15.46, 33.86), (0.0111, 15.46, 41.85), (24.6, 15.46, 33.87), (39.8, 15.46, 12.94), (38.9, 15.27, -12.64), (24.04, 15.27, -33.1), (0.005167, 15.27, -40.91), (-24.04, 15.27, -33.09), (-39.24, 15.56, -12.75), (-38.9, 15.27, 12.64), (-24.05, 15.27, 33.09), (0.002906, 15.27, 40.91), (24.04, 15.27, 33.1), (38.9, 15.27, 12.64)], [], [(30, 28, 77, 131), (34, 32, 80, 123), (38, 36, 83, 125), (42, 40, 86, 127), (46, 44, 89, 129), (48, 0, 123, 133), (50, 1, 125, 139), (52, 2, 127, 141), (54, 3, 129, 145), (56, 30, 131, 92), (58, 34, 123, 108), (60, 38, 125, 109), (62, 42, 127, 110), (64, 46, 129, 111), (4, 66, 122, 131), (0, 68, 124, 123), (1, 70, 126, 125), (2, 72, 128, 127), (3, 74, 130, 129), (76, 21, 133, 144), (22, 4, 131, 143), (23, 76, 144, 139), (5, 24, 141, 144), (25, 5, 144, 145), (74, 54, 145, 130), (24, 25, 145, 141), (72, 52, 141, 128), (70, 50, 139, 126), (21, 23, 139, 133), (68, 48, 133, 124), (66, 22, 143, 122), (27, 20, 130, 77), (63, 27, 77, 111), (20, 63, 111, 130), (43, 19, 128, 89), (61, 43, 89, 110), (19, 61, 110, 128), (39, 18, 126, 86), (59, 39, 86, 109), (18, 59, 109, 126), (35, 17, 124, 83), (57, 35, 83, 108), (17, 57, 108, 124), (31, 16, 122, 80), (55, 31, 80, 92), (16, 55, 92, 122), (44, 64, 111, 89), (40, 62, 110, 86), (36, 60, 109, 83), (32, 58, 108, 80), (28, 56, 92, 77), (7, 79, 131, 77), (9, 82, 123, 80), (11, 85, 125, 83), (13, 88, 127, 86), (15, 91, 129, 89), (82, 94, 122, 123), (85, 97, 124, 125), (88, 100, 126, 127), (91, 103, 128, 129), (79, 106, 130, 131), (29, 6, 92, 131), (33, 8, 108, 123), (37, 10, 109, 125), (41, 12, 110, 127), (45, 14, 111, 129), (95, 29, 131, 122), (98, 33, 123, 124), (101, 37, 125, 126), (104, 41, 127, 128), (107, 45, 129, 130), (113, 115, 145, 143), (73, 113, 143, 130), (115, 73, 130, 145), (53, 117, 141, 145), (71, 53, 145, 128), (117, 71, 128, 141), (51, 119, 139, 141), (69, 51, 141, 126), (119, 69, 126, 139), (49, 121, 133, 139), (67, 49, 139, 124), (121, 67, 124, 133), (47, 26, 143, 133), (65, 47, 133, 122), (26, 65, 122, 143), (106, 7, 77, 130), (14, 107, 130, 111), (103, 15, 89, 128), (12, 104, 128, 110), (100, 13, 86, 126), (10, 101, 126, 109), (97, 11, 83, 124), (8, 98, 124, 108), (94, 9, 80, 122), (6, 95, 122, 92), (93, 81, 123, 122), (96, 84, 125, 124), (99, 87, 127, 126), (102, 90, 129, 128), (105, 78, 131, 130), (81, 134, 133, 123), (138, 136, 143, 144), (84, 140, 139, 125), (87, 142, 141, 127), (90, 114, 145, 129), (120, 138, 144, 133), (78, 112, 143, 131), (75, 118, 139, 144), (116, 75, 144, 141), (112, 105, 130, 143), (114, 102, 128, 145), (118, 116, 141, 139), (142, 99, 126, 141), (140, 96, 124, 139), (136, 120, 133, 143), (134, 93, 122, 133), (135, 137, 144, 143), (137, 132, 145, 144), (132, 135, 143, 145), (192, 147, 146, 191), (193, 149, 148, 189), (194, 151, 150, 187), (195, 153, 152, 185), (196, 155, 154, 183), (197, 161, 149, 198), (199, 164, 151, 200), (201, 165, 153, 202), (203, 166, 155, 204), (190, 167, 147, 192), (188, 168, 149, 193), (186, 169, 151, 194), (184, 170, 153, 195), (182, 171, 155, 196), (205, 147, 156, 206), (198, 149, 157, 207), (200, 151, 158, 208), (202, 153, 159, 209), (204, 155, 160, 210), (211, 163, 161, 212), (213, 162, 147, 205), (214, 164, 163, 211), (215, 163, 165, 216), (217, 166, 163, 215), (210, 160, 166, 203), (216, 165, 166, 217), (209, 159, 165, 201), (208, 158, 164, 199), (212, 161, 164, 214), (207, 157, 161, 197), (206, 156, 162, 213), (172, 146, 160, 218), (173, 171, 146, 172), (218, 160, 171, 173), (174, 154, 159, 219), (175, 170, 154, 174), (219, 159, 170, 175), (176, 152, 158, 220), (177, 169, 152, 176), (220, 158, 169, 177), (178, 150, 157, 221), (179, 168, 150, 178), (221, 157, 168, 179), (180, 148, 156, 222), (181, 167, 148, 180), (222, 156, 167, 181), (183, 154, 171, 182), (185, 152, 170, 184), (187, 150, 169, 186), (189, 148, 168, 188), (191, 146, 167, 190), (223, 146, 147, 224), (225, 148, 149, 226), (227, 150, 151, 228), (229, 152, 153, 230), (231, 154, 155, 232), (226, 149, 156, 233), (228, 151, 157, 234), (230, 153, 158, 235), (232, 155, 159, 236), (224, 147, 160, 237), (238, 147, 167, 239), (240, 149, 168, 241), (242, 151, 169, 243), (244, 153, 170, 245), (246, 155, 171, 247), (248, 156, 147, 238), (249, 157, 149, 240), (250, 158, 151, 242), (251, 159, 153, 244), (252, 160, 155, 246), (253, 162, 166, 254), (255, 160, 162, 253), (254, 166, 160, 255), (256, 166, 165, 257), (258, 159, 166, 256), (257, 165, 159, 258), (259, 165, 164, 260), (261, 158, 165, 259), (260, 164, 158, 261), (262, 164, 161, 263), (264, 157, 164, 262), (263, 161, 157, 264), (265, 161, 162, 266), (267, 156, 161, 265), (266, 162, 156, 267), (237, 160, 146, 223), (247, 171, 160, 252), (236, 159, 154, 231), (245, 170, 159, 251), (235, 158, 152, 229), (243, 169, 158, 250), (234, 157, 150, 227), (241, 168, 157, 249), (233, 156, 148, 225), (239, 167, 156, 248), (268, 156, 149, 269), (270, 157, 151, 271), (272, 158, 153, 273), (274, 159, 155, 275), (276, 160, 147, 277), (269, 149, 161, 278), (280, 163, 162, 279), (271, 151, 164, 281), (273, 153, 165, 282), (275, 155, 166, 283), (284, 161, 163, 280), (277, 147, 162, 285), (286, 163, 164, 287), (288, 165, 163, 286), (285, 162, 160, 276), (283, 166, 159, 274), (287, 164, 165, 288), (282, 165, 158, 272), (281, 164, 157, 270), (279, 162, 161, 284), (278, 161, 156, 268), (289, 162, 163, 290), (290, 163, 166, 291), (291, 166, 162, 289), (137, 290, 291, 132), (66, 206, 213, 22), (121, 263, 264, 67), (132, 291, 289, 135), (27, 172, 218, 20), (47, 265, 266, 26), (167, 146, 302, 311), (65, 267, 265, 47), (63, 173, 172, 27), (20, 218, 173, 63), (26, 266, 267, 65), (43, 174, 219, 19), (106, 237, 223, 7), (92, 80, 300, 301), (14, 247, 252, 107), (61, 175, 174, 43), (19, 219, 175, 61), (103, 236, 231, 15), (39, 176, 220, 18), (12, 245, 251, 104), (93, 268, 269, 81), (154, 170, 305, 304), (100, 235, 229, 13), (59, 177, 176, 39), (96, 270, 271, 84), (18, 220, 177, 59), (10, 243, 250, 101), (99, 272, 273, 87), (35, 178, 221, 17), (97, 234, 227, 11), (102, 274, 275, 90), (168, 148, 310, 309), (8, 241, 249, 98), (57, 179, 178, 35), (105, 276, 277, 78), (17, 221, 179, 57), (94, 233, 225, 9), (81, 269, 278, 134), (31, 180, 222, 16), (6, 239, 248, 95), (138, 280, 279, 136), (77, 92, 301, 292), (55, 181, 180, 31), (84, 271, 281, 140), (16, 222, 181, 55), (87, 273, 282, 142), (150, 168, 309, 308), (44, 183, 182, 64), (90, 275, 283, 114), (110, 89, 294, 295), (40, 185, 184, 62), (120, 284, 280, 138), (169, 150, 308, 307), (36, 187, 186, 60), (78, 277, 285, 112), (80, 108, 299, 300), (32, 189, 188, 58), (75, 286, 287, 118), (170, 152, 306, 305), (28, 191, 190, 56), (7, 223, 224, 79), (116, 288, 286, 75), (30, 192, 191, 28), (9, 225, 226, 82), (112, 285, 276, 105), (34, 193, 189, 32), (11, 227, 228, 85), (114, 283, 274, 102), (38, 194, 187, 36), (13, 229, 230, 88), (118, 287, 288, 116), (42, 195, 185, 40), (15, 231, 232, 91), (142, 282, 272, 99), (46, 196, 183, 44), (82, 226, 233, 94), (140, 281, 270, 96), (48, 197, 198, 0), (85, 228, 234, 97), (136, 279, 284, 120), (50, 199, 200, 1), (88, 230, 235, 100), (134, 278, 268, 93), (52, 201, 202, 2), (91, 232, 236, 103), (54, 203, 204, 3), (79, 224, 237, 106), (56, 190, 192, 30), (29, 238, 239, 6), (58, 188, 193, 34), (33, 240, 241, 8), (60, 186, 194, 38), (37, 242, 243, 10), (62, 184, 195, 42), (41, 244, 245, 12), (64, 182, 196, 46), (45, 246, 247, 14), (4, 205, 206, 66), (95, 248, 238, 29), (0, 198, 207, 68), (98, 249, 240, 33), (1, 200, 208, 70), (101, 250, 242, 37), (2, 202, 209, 72), (104, 251, 244, 41), (3, 204, 210, 74), (107, 252, 246, 45), (76, 211, 212, 21), (113, 253, 254, 115), (22, 213, 205, 4), (73, 255, 253, 113), (23, 214, 211, 76), (115, 254, 255, 73), (5, 215, 216, 24), (53, 256, 257, 117), (25, 217, 215, 5), (71, 258, 256, 53), (74, 210, 203, 54), (117, 257, 258, 71), (24, 216, 217, 25), (51, 259, 260, 119), (72, 209, 201, 52), (69, 261, 259, 51), (70, 208, 199, 50), (119, 260, 261, 69), (21, 212, 214, 23), (49, 262, 263, 121), (135, 289, 290, 137), (68, 207, 197, 48), (67, 264, 262, 49), (292, 302, 303, 293), (294, 304, 305, 295), (296, 306, 307, 297), (298, 308, 309, 299), (300, 310, 311, 301), (293, 303, 304, 294), (295, 305, 306, 296), (297, 307, 308, 298), (299, 309, 310, 300), (301, 311, 302, 292), (109, 86, 296, 297), (148, 167, 311, 310), (89, 111, 293, 294), (111, 77, 292, 293), (152, 169, 307, 306), (86, 110, 295, 296), (171, 154, 304, 303), (83, 109, 297, 298), (146, 171, 303, 302), (108, 83, 298, 299)])
me_icosphere_003.materials.append(mat_domemet)
me_icosphere_003.use_remesh_preserve_volume = False
me_icosphere_003.use_remesh_preserve_attributes = False
me_icosphere_003.use_mirror_vertex_groups = False
me_icosphere_003.update()
me_icosphere_002 = bpy.data.meshes.new('Icosphere.002')
me_icosphere_002.from_pydata([(11.49, 36.28, 35.36), (-30.08, 36.28, 21.85), (-30.08, 36.28, -21.85), (11.49, 36.28, -35.36), (37.18, 36.28, -5.887e-06), (-2.265e-06, 59.25, -9.63e-06), (39.53, 17.69, 12.84), (39.53, 17.69, -12.84), (-2.265e-06, 17.69, 41.56), (24.43, 17.69, 33.63), (-39.53, 17.69, 12.84), (-24.43, 17.69, 33.63), (-24.43, 17.69, -33.63), (-39.53, 17.69, -12.84), (24.43, 17.69, -33.63), (-2.265e-06, 17.69, -41.56), (28.6, 39.54, 20.78), (-10.93, 39.54, 33.63), (-35.36, 39.54, -6.418e-06), (-10.93, 39.54, -33.63), (28.6, 39.54, -20.78), (6.752, 53.05, 20.78), (21.85, 53.05, -8.619e-06), (-17.68, 53.05, 12.84), (-17.68, 53.05, -12.84), (6.752, 53.05, -20.78)], [], [(0, 21, 16), (1, 23, 17), (2, 24, 18), (3, 25, 19), (4, 22, 20), (22, 5, 25), (22, 25, 20), (20, 25, 3), (25, 5, 24), (25, 24, 19), (19, 24, 2), (24, 5, 23), (24, 23, 18), (18, 23, 1), (23, 5, 21), (23, 21, 17), (17, 21, 0), (21, 5, 22), (21, 22, 16), (16, 22, 4), (7, 4, 20), (7, 20, 14), (14, 20, 3), (15, 3, 19), (15, 19, 12), (12, 19, 2), (13, 2, 18), (13, 18, 10), (10, 18, 1), (11, 1, 17), (11, 17, 8), (8, 17, 0), (9, 0, 16), (9, 16, 6), (6, 16, 4), (14, 3, 15), (12, 2, 13), (10, 1, 11), (8, 0, 9), (6, 4, 7)])
me_icosphere_002.materials.append(mat_domeglass)
me_icosphere_002.use_remesh_preserve_volume = False
me_icosphere_002.use_remesh_preserve_attributes = False
me_icosphere_002.use_mirror_vertex_groups = False
me_icosphere_002.update()

# ---- objects
ob_plane = bpy.data.objects.new('Plane', me_plane_001)
ob_cube = bpy.data.objects.new('Cube', me_cube_002)
ob_circle = bpy.data.objects.new('Circle', me_circle)
ob_icosphere_001 = bpy.data.objects.new('Icosphere.001', me_icosphere_003)
ob_icosphere = bpy.data.objects.new('Icosphere', me_icosphere_002)

# ---- transforms, parenting, visibility, modifiers, constraints
ob_plane.location = (-9.155e-06, -2.146e-07, 3.989)
ob_plane.rotation_euler = (1.571, -0.0, 0.0)
ob_plane.lineart.crease_threshold = 0.0
ob_cube.location = (-2.289e-06, -1.431e-07, 2.797)
ob_cube.rotation_euler = (1.571, -0.0, 0.0)
ob_cube.lineart.crease_threshold = 0.0
ob_circle.location = (-2.289e-06, -2.384e-08, 0.9973)
ob_circle.rotation_euler = (1.571, -0.0, 0.0)
ob_circle.lineart.crease_threshold = 0.0
ob_icosphere_001.parent = ob_circle
ob_icosphere_001.matrix_parent_inverse = Matrix(((1.0, 0.0, 0.0, 2.289e-06), (0.0, -4.371e-08, 1.0, -0.9973), (0.0, -1.0, -4.371e-08, 1.975e-08), (0.0, 0.0, 0.0, 1.0)))
ob_icosphere_001.location = (0.0, -2.132e-14, 0.0)
ob_icosphere_001.rotation_euler = (1.571, -0.0, 0.0)
ob_icosphere_001.hide_viewport = True
ob_icosphere_001.lineart.crease_threshold = 0.0
ob_icosphere.parent = ob_circle
ob_icosphere.matrix_parent_inverse = Matrix(((1.0, 0.0, 0.0, 2.289e-06), (0.0, -4.371e-08, 1.0, -0.9973), (0.0, -1.0, -4.371e-08, 1.975e-08), (0.0, 0.0, 0.0, 1.0)))
ob_icosphere.location = (0.0, -2.132e-14, 0.0)
ob_icosphere.rotation_euler = (1.571, -0.0, 0.0)
ob_icosphere.hide_viewport = True
ob_icosphere.lineart.crease_threshold = 0.0

# ---- collection membership
col_collection_1.objects.link(ob_plane)
col_collection_1.objects.link(ob_cube)
col_collection_1.objects.link(ob_circle)
col_collection_1.objects.link(ob_icosphere_001)
col_collection_1.objects.link(ob_icosphere)

# ---- scene / render settings (as saved in the file)
scene.frame_start = 1; scene.frame_end = 250; scene.frame_set(1)
scene.render.engine = 'BLENDER_EEVEE_NEXT'
scene.render.resolution_percentage = 50
scene.render.dither_intensity = 0.0
scene.cycles.use_denoising = False
scene.cycles.samples = 10
scene.cycles.sampling_pattern = 'TABULATED_SOBOL'
scene.cycles.light_sampling_threshold = 0.0
scene.cycles.use_adaptive_sampling = False
scene.cycles.use_light_tree = False
scene.cycles.blur_glossy = 0.0
scene.cycles.pixel_filter_type = 'GAUSSIAN'
scene.cycles.sample_clamp_indirect = 0.0
scene.view_settings.view_transform = 'Standard'
bpy.context.view_layer.update()

# ---- added for rendering (the .blend has no active camera and no usable light): camera, sun
cam_auto = bpy.data.cameras.new('AutoCamera')
cam_auto.lens = 50.0
cam_auto.sensor_width = 36.0
cam_auto.clip_end = 2635.34
ob_auto_camera = bpy.data.objects.new('AutoCamera', cam_auto)
scene.collection.objects.link(ob_auto_camera)
ob_auto_camera.location = (150.162, -173.189, 120.144)
ob_auto_camera.rotation_euler = (1.09748, -7.21219e-08, 0.694738)
scene.camera = ob_auto_camera
light_auto_sun = bpy.data.lights.new('AutoSun', 'SUN')
light_auto_sun.energy = 3.0
light_auto_sun.angle = 0.0523599
ob_auto_sun = bpy.data.objects.new('AutoSun', light_auto_sun)
scene.collection.objects.link(ob_auto_sun)
ob_auto_sun.rotation_euler = (0.872665, 0.174533, 0.523599)
bpy.context.view_layer.update()
